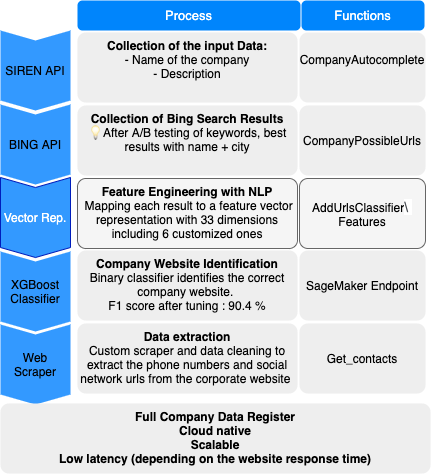

The diagram above was exported from draw.io. Its source (the exported page's mxGraphModel, read from the mxfile embedded in the PNG):
<mxGraphModel dx="642" dy="680" grid="1" gridSize="10" guides="1" tooltips="1" connect="1" arrows="1" fold="1" page="1" pageScale="1" pageWidth="827" pageHeight="1169" math="0" shadow="0">
  <root>
    <mxCell id="0" />
    <mxCell id="1" parent="0" />
    <mxCell id="12" value="SIREN API" style="shape=step;perimeter=stepPerimeter;whiteSpace=wrap;html=1;fixedSize=1;size=10;direction=south;fillColor=#3399FF;strokeColor=none;rounded=0;" vertex="1" parent="1">
      <mxGeometry x="300" y="30" width="70" height="80" as="geometry" />
    </mxCell>
    <mxCell id="13" value="BING API" style="shape=step;perimeter=stepPerimeter;whiteSpace=wrap;html=1;fixedSize=1;size=10;direction=south;fillColor=#3399FF;strokeColor=none;rounded=0;" vertex="1" parent="1">
      <mxGeometry x="300" y="104" width="70" height="80" as="geometry" />
    </mxCell>
    <mxCell id="14" value="XGBoost Classifier" style="shape=step;perimeter=stepPerimeter;whiteSpace=wrap;html=1;fixedSize=1;size=10;direction=south;fillColor=#3399FF;strokeColor=none;rounded=0;" vertex="1" parent="1">
      <mxGeometry x="300" y="251" width="70" height="80" as="geometry" />
    </mxCell>
    <mxCell id="15" value="Web Scraper" style="shape=step;perimeter=stepPerimeter;whiteSpace=wrap;html=1;fixedSize=1;size=10;direction=south;fillColor=#3399FF;strokeColor=none;rounded=0;" vertex="1" parent="1">
      <mxGeometry x="300" y="324" width="70" height="80" as="geometry" />
    </mxCell>
    <mxCell id="17" value="&lt;font&gt;&lt;font&gt;&lt;b&gt;Collection of the input Data:&lt;/b&gt;&lt;br&gt;- Name of the company&lt;br&gt;- Description&lt;/font&gt;&lt;br&gt;&lt;/font&gt;" style="rounded=1;strokeColor=none;fillColor=#EEEEEE;align=center;arcSize=12;verticalAlign=top;whiteSpace=wrap;html=1;fontSize=12;fontColor=#000000;" vertex="1" parent="1">
      <mxGeometry x="377" y="32" width="220" height="70" as="geometry" />
    </mxCell>
    <mxCell id="18" value="&lt;font&gt;&lt;b&gt;Collection of Bing Search Results&lt;/b&gt;&lt;br&gt;💡 After A/B testing of keywords, best results with name + city&lt;br&gt;&lt;/font&gt;" style="rounded=1;strokeColor=none;fillColor=#EEEEEE;align=center;arcSize=12;verticalAlign=top;whiteSpace=wrap;html=1;fontSize=12;fontColor=#000000;" vertex="1" parent="1">
      <mxGeometry x="377" y="105" width="220" height="70" as="geometry" />
    </mxCell>
    <mxCell id="19" value="&lt;font&gt;&lt;b&gt;Company Website Identification&lt;/b&gt;&lt;br&gt;Binary classifier identifies the correct company website. &lt;br&gt;F1 score after tuning : 90.4 %&lt;br&gt;&lt;/font&gt;" style="rounded=1;strokeColor=none;fillColor=#EEEEEE;align=center;arcSize=12;verticalAlign=top;whiteSpace=wrap;html=1;fontSize=12;fontColor=#000000;" vertex="1" parent="1">
      <mxGeometry x="377" y="250" width="220" height="70" as="geometry" />
    </mxCell>
    <mxCell id="20" value="&lt;font&gt;&lt;b&gt;Data extraction&lt;/b&gt;&lt;br&gt;Custom scraper and data cleaning to extract the phone numbers and social network urls from the corporate website&amp;nbsp;&lt;br&gt;&lt;/font&gt;" style="rounded=1;strokeColor=none;fillColor=#EEEEEE;align=center;arcSize=12;verticalAlign=top;whiteSpace=wrap;html=1;fontSize=12;fontColor=#000000;" vertex="1" parent="1">
      <mxGeometry x="377" y="323" width="220" height="70" as="geometry" />
    </mxCell>
    <mxCell id="21" value="&lt;font&gt;&lt;b&gt;Full Company Data Register&lt;br&gt;Cloud native&lt;br&gt;Scalable&lt;br&gt;Low latency (depending on the website response time)&lt;/b&gt;&lt;br&gt;&lt;/font&gt;" style="rounded=1;strokeColor=none;fillColor=#EEEEEE;align=center;arcSize=12;verticalAlign=top;whiteSpace=wrap;html=1;fontSize=12;fontColor=#000000;" vertex="1" parent="1">
      <mxGeometry x="300" y="403" width="430" height="70" as="geometry" />
    </mxCell>
    <mxCell id="22" value="Vector Rep." style="shape=step;perimeter=stepPerimeter;whiteSpace=wrap;html=1;fixedSize=1;size=10;direction=south;fillColor=#3399FF;strokeColor=#001DBC;rounded=0;fontColor=#ffffff;" vertex="1" parent="1">
      <mxGeometry x="300" y="177" width="70" height="80" as="geometry" />
    </mxCell>
    <mxCell id="23" value="&lt;font&gt;&lt;b&gt;Feature Engineering with NLP&lt;/b&gt;&lt;br&gt;&amp;nbsp;Mapping each result to a feature vector representation with 33 dimensions including 6 customized ones&lt;br&gt;&lt;/font&gt;" style="rounded=1;align=center;arcSize=12;verticalAlign=top;whiteSpace=wrap;html=1;fontSize=12;fontColor=#000000;fillColor=#f5f5f5;strokeColor=#666666;" vertex="1" parent="1">
      <mxGeometry x="377" y="178" width="220" height="70" as="geometry" />
    </mxCell>
    <mxCell id="25" value="&lt;font style=&quot;font-size: 12px;&quot;&gt;&lt;font style=&quot;font-size: 12px;&quot;&gt;&lt;br style=&quot;font-size: 12px;&quot;&gt;CompanyAutocomplete&lt;/font&gt;&lt;br style=&quot;font-size: 12px;&quot;&gt;&lt;/font&gt;" style="rounded=1;strokeColor=none;fillColor=#EEEEEE;align=center;arcSize=12;verticalAlign=top;whiteSpace=wrap;html=1;fontSize=12;fontColor=#000000;" vertex="1" parent="1">
      <mxGeometry x="599" y="32" width="126" height="70" as="geometry" />
    </mxCell>
    <mxCell id="26" value="CompanyPossibleUrls" style="rounded=1;strokeColor=none;fillColor=#EEEEEE;align=center;arcSize=12;verticalAlign=middle;whiteSpace=wrap;html=1;fontSize=12;fontColor=#000000;" vertex="1" parent="1">
      <mxGeometry x="599" y="105" width="126" height="70" as="geometry" />
    </mxCell>
    <mxCell id="27" value="&lt;span&gt;SageMaker Endpoint&lt;/span&gt;" style="rounded=1;strokeColor=none;fillColor=#EEEEEE;align=center;arcSize=12;verticalAlign=middle;whiteSpace=wrap;html=1;fontSize=12;fontColor=#000000;fontStyle=0" vertex="1" parent="1">
      <mxGeometry x="599" y="250" width="126" height="70" as="geometry" />
    </mxCell>
    <mxCell id="28" value="Get_contacts" style="rounded=1;strokeColor=none;fillColor=#EEEEEE;align=center;arcSize=12;verticalAlign=middle;whiteSpace=wrap;html=1;fontSize=12;fontColor=#000000;" vertex="1" parent="1">
      <mxGeometry x="599" y="323" width="126" height="70" as="geometry" />
    </mxCell>
    <mxCell id="29" value="AddUrlsClassifier&lt;span style=&quot;color: rgb(77 , 81 , 86) ; font-family: &amp;#34;arial&amp;#34; , sans-serif ; font-size: 14px ; text-align: left ; background-color: rgb(255 , 255 , 255)&quot;&gt;\&lt;span class=&quot;Apple-converted-space&quot;&gt;&amp;nbsp;&lt;/span&gt;&lt;/span&gt;&lt;br&gt;Features" style="rounded=1;align=center;arcSize=12;verticalAlign=middle;whiteSpace=wrap;html=1;fontSize=12;fontColor=#000000;fillColor=#f5f5f5;strokeColor=#666666;" vertex="1" parent="1">
      <mxGeometry x="599" y="178" width="126" height="70" as="geometry" />
    </mxCell>
    <mxCell id="30" value="Functions" style="html=1;shadow=0;dashed=0;shape=mxgraph.bootstrap.rrect;rSize=5;strokeColor=none;strokeWidth=1;fillColor=#0085FC;fontColor=#FFFFFF;whiteSpace=wrap;align=center;verticalAlign=middle;spacingLeft=0;fontStyle=0;fontSize=13;spacing=5;" vertex="1" parent="1">
      <mxGeometry x="601" width="123" height="30" as="geometry" />
    </mxCell>
    <mxCell id="31" value="Process" style="html=1;shadow=0;dashed=0;shape=mxgraph.bootstrap.rrect;rSize=5;strokeColor=none;strokeWidth=1;fillColor=#0085FC;fontColor=#FFFFFF;whiteSpace=wrap;align=center;verticalAlign=middle;spacingLeft=0;fontStyle=0;fontSize=13;spacing=5;" vertex="1" parent="1">
      <mxGeometry x="377" width="223" height="30" as="geometry" />
    </mxCell>
  </root>
</mxGraphModel>